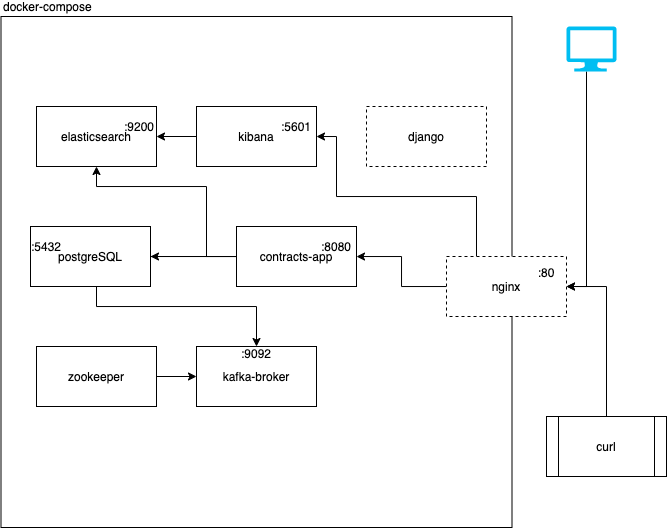

The diagram above was exported from draw.io. Its source (the exported page's mxGraphModel, read from the mxfile embedded in the PNG):
<mxGraphModel dx="998" dy="699" grid="1" gridSize="10" guides="1" tooltips="1" connect="1" arrows="1" fold="1" page="1" pageScale="1" pageWidth="827" pageHeight="1169" math="0" shadow="0">
  <root>
    <mxCell id="0" />
    <mxCell id="1" parent="0" />
    <mxCell id="QxPhX4FnFoJrQRf-Aks0-16" value="docker-compose" style="whiteSpace=wrap;html=1;aspect=fixed;align=left;labelPosition=center;verticalLabelPosition=top;verticalAlign=bottom;" parent="1" vertex="1">
      <mxGeometry x="144.5" y="110" width="511" height="511" as="geometry" />
    </mxCell>
    <mxCell id="QxPhX4FnFoJrQRf-Aks0-4" value="elasticsearch" style="rounded=0;whiteSpace=wrap;html=1;" parent="1" vertex="1">
      <mxGeometry x="180" y="200" width="120" height="60" as="geometry" />
    </mxCell>
    <mxCell id="QxPhX4FnFoJrQRf-Aks0-12" style="edgeStyle=orthogonalEdgeStyle;rounded=0;orthogonalLoop=1;jettySize=auto;html=1;" parent="1" source="QxPhX4FnFoJrQRf-Aks0-5" target="QxPhX4FnFoJrQRf-Aks0-4" edge="1">
      <mxGeometry relative="1" as="geometry" />
    </mxCell>
    <mxCell id="QxPhX4FnFoJrQRf-Aks0-5" value="kibana" style="rounded=0;whiteSpace=wrap;html=1;" parent="1" vertex="1">
      <mxGeometry x="340" y="200" width="120" height="60" as="geometry" />
    </mxCell>
    <mxCell id="QxPhX4FnFoJrQRf-Aks0-10" style="edgeStyle=orthogonalEdgeStyle;rounded=0;orthogonalLoop=1;jettySize=auto;html=1;" parent="1" source="QxPhX4FnFoJrQRf-Aks0-6" target="QxPhX4FnFoJrQRf-Aks0-4" edge="1">
      <mxGeometry relative="1" as="geometry">
        <Array as="points">
          <mxPoint x="350" y="350" />
          <mxPoint x="350" y="280" />
          <mxPoint x="240" y="280" />
        </Array>
      </mxGeometry>
    </mxCell>
    <mxCell id="QxPhX4FnFoJrQRf-Aks0-13" style="edgeStyle=orthogonalEdgeStyle;rounded=0;orthogonalLoop=1;jettySize=auto;html=1;" parent="1" source="QxPhX4FnFoJrQRf-Aks0-6" target="QxPhX4FnFoJrQRf-Aks0-7" edge="1">
      <mxGeometry relative="1" as="geometry" />
    </mxCell>
    <mxCell id="QxPhX4FnFoJrQRf-Aks0-14" style="edgeStyle=orthogonalEdgeStyle;rounded=0;orthogonalLoop=1;jettySize=auto;html=1;" parent="1" source="QxPhX4FnFoJrQRf-Aks0-6" target="QxPhX4FnFoJrQRf-Aks0-9" edge="1">
      <mxGeometry relative="1" as="geometry">
        <Array as="points">
          <mxPoint x="240" y="400" />
          <mxPoint x="400" y="400" />
        </Array>
      </mxGeometry>
    </mxCell>
    <mxCell id="QxPhX4FnFoJrQRf-Aks0-6" value="contracts-app" style="rounded=0;whiteSpace=wrap;html=1;" parent="1" vertex="1">
      <mxGeometry x="380" y="320" width="120" height="60" as="geometry" />
    </mxCell>
    <mxCell id="QxPhX4FnFoJrQRf-Aks0-7" value="postgreSQL" style="rounded=0;whiteSpace=wrap;html=1;" parent="1" vertex="1">
      <mxGeometry x="174" y="320" width="120" height="60" as="geometry" />
    </mxCell>
    <mxCell id="QxPhX4FnFoJrQRf-Aks0-15" style="edgeStyle=orthogonalEdgeStyle;rounded=0;orthogonalLoop=1;jettySize=auto;html=1;entryX=0;entryY=0.5;entryDx=0;entryDy=0;" parent="1" source="QxPhX4FnFoJrQRf-Aks0-8" target="QxPhX4FnFoJrQRf-Aks0-9" edge="1">
      <mxGeometry relative="1" as="geometry" />
    </mxCell>
    <mxCell id="QxPhX4FnFoJrQRf-Aks0-8" value="zookeeper" style="rounded=0;whiteSpace=wrap;html=1;" parent="1" vertex="1">
      <mxGeometry x="180" y="440" width="120" height="60" as="geometry" />
    </mxCell>
    <mxCell id="QxPhX4FnFoJrQRf-Aks0-9" value="kafka-broker" style="rounded=0;whiteSpace=wrap;html=1;" parent="1" vertex="1">
      <mxGeometry x="340" y="440" width="120" height="60" as="geometry" />
    </mxCell>
    <mxCell id="QxPhX4FnFoJrQRf-Aks0-17" value=":9092" style="text;html=1;strokeColor=none;fillColor=none;align=center;verticalAlign=middle;whiteSpace=wrap;rounded=0;" parent="1" vertex="1">
      <mxGeometry x="380" y="437" width="40" height="20" as="geometry" />
    </mxCell>
    <mxCell id="QxPhX4FnFoJrQRf-Aks0-19" value=":5432" style="text;html=1;strokeColor=none;fillColor=none;align=center;verticalAlign=middle;whiteSpace=wrap;rounded=0;" parent="1" vertex="1">
      <mxGeometry x="170" y="330" width="40" height="20" as="geometry" />
    </mxCell>
    <mxCell id="QxPhX4FnFoJrQRf-Aks0-20" value=":9200" style="text;html=1;strokeColor=none;fillColor=none;align=center;verticalAlign=middle;whiteSpace=wrap;rounded=0;" parent="1" vertex="1">
      <mxGeometry x="263" y="210" width="40" height="20" as="geometry" />
    </mxCell>
    <mxCell id="10" style="edgeStyle=orthogonalEdgeStyle;rounded=0;orthogonalLoop=1;jettySize=auto;html=1;entryX=1;entryY=0.5;entryDx=0;entryDy=0;" edge="1" parent="1" source="QxPhX4FnFoJrQRf-Aks0-21" target="7">
      <mxGeometry relative="1" as="geometry">
        <Array as="points">
          <mxPoint x="730" y="380" />
        </Array>
      </mxGeometry>
    </mxCell>
    <mxCell id="QxPhX4FnFoJrQRf-Aks0-21" value="" style="verticalLabelPosition=bottom;html=1;verticalAlign=top;align=center;strokeColor=none;fillColor=#00BEF2;shape=mxgraph.azure.computer;pointerEvents=1;" parent="1" vertex="1">
      <mxGeometry x="710" y="120" width="50" height="45" as="geometry" />
    </mxCell>
    <mxCell id="QxPhX4FnFoJrQRf-Aks0-23" value=":5601" style="text;html=1;strokeColor=none;fillColor=none;align=center;verticalAlign=middle;whiteSpace=wrap;rounded=0;" parent="1" vertex="1">
      <mxGeometry x="420" y="210" width="40" height="20" as="geometry" />
    </mxCell>
    <mxCell id="11" style="edgeStyle=orthogonalEdgeStyle;rounded=0;orthogonalLoop=1;jettySize=auto;html=1;entryX=1;entryY=0.5;entryDx=0;entryDy=0;" edge="1" parent="1" source="2" target="7">
      <mxGeometry relative="1" as="geometry" />
    </mxCell>
    <mxCell id="2" value="curl" style="shape=process;whiteSpace=wrap;html=1;backgroundOutline=1;" parent="1" vertex="1">
      <mxGeometry x="690" y="510" width="120" height="60" as="geometry" />
    </mxCell>
    <mxCell id="5" value=":8080" style="text;html=1;strokeColor=none;fillColor=none;align=center;verticalAlign=middle;whiteSpace=wrap;rounded=0;" parent="1" vertex="1">
      <mxGeometry x="460" y="330" width="40" height="20" as="geometry" />
    </mxCell>
    <mxCell id="12" style="edgeStyle=orthogonalEdgeStyle;rounded=0;orthogonalLoop=1;jettySize=auto;html=1;" edge="1" parent="1" source="7" target="QxPhX4FnFoJrQRf-Aks0-6">
      <mxGeometry relative="1" as="geometry" />
    </mxCell>
    <mxCell id="13" style="edgeStyle=orthogonalEdgeStyle;rounded=0;orthogonalLoop=1;jettySize=auto;html=1;entryX=1;entryY=1;entryDx=0;entryDy=0;" edge="1" parent="1" source="7" target="QxPhX4FnFoJrQRf-Aks0-23">
      <mxGeometry relative="1" as="geometry">
        <Array as="points">
          <mxPoint x="620" y="290" />
          <mxPoint x="480" y="290" />
          <mxPoint x="480" y="230" />
        </Array>
      </mxGeometry>
    </mxCell>
    <mxCell id="7" value="nginx" style="rounded=0;whiteSpace=wrap;html=1;dashed=1;" vertex="1" parent="1">
      <mxGeometry x="590" y="350" width="120" height="60" as="geometry" />
    </mxCell>
    <mxCell id="8" value="django" style="rounded=0;whiteSpace=wrap;html=1;dashed=1;" vertex="1" parent="1">
      <mxGeometry x="510" y="200" width="120" height="60" as="geometry" />
    </mxCell>
    <mxCell id="9" value=":80" style="text;html=1;strokeColor=none;fillColor=none;align=center;verticalAlign=middle;whiteSpace=wrap;rounded=0;" vertex="1" parent="1">
      <mxGeometry x="670" y="355.5" width="40" height="20" as="geometry" />
    </mxCell>
  </root>
</mxGraphModel>